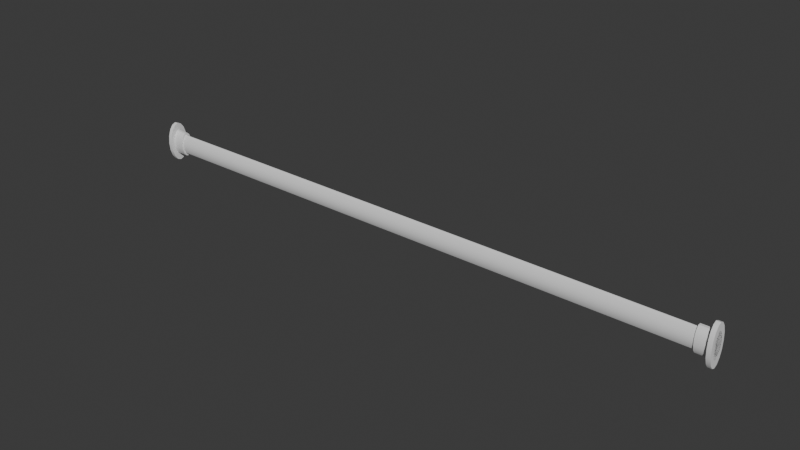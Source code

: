 # Source: GeoNodeClosetRod.blend  (saved by Blender 5.1.29; exported with 4.5.12 LTS)
import bpy
from mathutils import Matrix  # noqa: F401  (used for matrix-valued properties, if any)

bpy.ops.wm.read_factory_settings(use_empty=True)
scene = bpy.context.scene
scene.name = 'Scene'

# ---- collections
col_collection = bpy.data.collections.new('Collection'); scene.collection.children.link(col_collection)

# ---- node groups
ng_geonodeclosetrod = bpy.data.node_groups.new('GeoNodeClosetRod', 'GeometryNodeTree')
_s = ng_geonodeclosetrod.interface.new_socket(name='Geometry', in_out='OUTPUT', socket_type='NodeSocketGeometry')
_s = ng_geonodeclosetrod.interface.new_socket(name='Geometry', in_out='INPUT', socket_type='NodeSocketGeometry')
_s = ng_geonodeclosetrod.interface.new_socket(name='Dim X', in_out='INPUT', socket_type='NodeSocketFloat')
_s.subtype = 'DISTANCE'
_s.default_value = 1.0
_s = ng_geonodeclosetrod.interface.new_socket(name='Radius', in_out='INPUT', socket_type='NodeSocketFloat')
_s.subtype = 'DISTANCE'
_s = ng_geonodeclosetrod.interface.new_socket(name='Cup Depth', in_out='INPUT', socket_type='NodeSocketFloat')
_s.subtype = 'DISTANCE'
_s = ng_geonodeclosetrod.interface.new_socket(name='Cup Depth 2', in_out='INPUT', socket_type='NodeSocketFloat')
_s.subtype = 'DISTANCE'
_s = ng_geonodeclosetrod.interface.new_socket(name='Is Oval', in_out='INPUT', socket_type='NodeSocketBool')
_s = ng_geonodeclosetrod.interface.new_socket(name='Material', in_out='INPUT', socket_type='NodeSocketMaterial')
ng_geonodeclosetrod.is_modifier = True
_N = ng_geonodeclosetrod.nodes; _L = ng_geonodeclosetrod.links
n0 = _N.new('GeometryNodeJoinGeometry'); n0.name = 'Join Geometry'; n0.location = (717, 79)
n1 = _N.new('ShaderNodeMath'); n1.name = 'Math'; n1.location = (86, 271)
n1.operation = 'DIVIDE'
n1.inputs[1].default_value = 2.0
n2 = _N.new('GeometryNodeTransform'); n2.name = 'Transform Geometry'; n2.location = (470, 370)
n2.inputs[2].default_value = (0.0, 1.571, 0.0)
n3 = _N.new('ShaderNodeCombineXYZ'); n3.name = 'Combine XYZ'; n3.location = (252, 260)
n4 = _N.new('ShaderNodeMath'); n4.name = 'Math.001'; n4.location = (-355, 297)
n4.label = 'Divide'
n4.operation = 'DIVIDE'
n4.inputs[1].default_value = 2.0
n5 = _N.new('GeometryNodeTransform'); n5.name = 'Transform Geometry.001'; n5.location = (459, 5)
n5.inputs[2].default_value = (0.0, 1.571, 0.0)
n6 = _N.new('GeometryNodeTransform'); n6.name = 'Transform Geometry.002'; n6.location = (468, -280)
n6.inputs[2].default_value = (0.0, 1.571, 0.0)
n7 = _N.new('ShaderNodeMath'); n7.name = 'Math.002'; n7.location = (96, -78)
n7.label = 'Divide'
n7.operation = 'DIVIDE'
n7.inputs[1].default_value = 2.0
n8 = _N.new('ShaderNodeCombineXYZ'); n8.name = 'Combine XYZ.001'; n8.location = (263, -85)
n9 = _N.new('ShaderNodeMath'); n9.name = 'Math.003'; n9.location = (74, -359)
n9.label = 'Divide'
n9.operation = 'DIVIDE'
n9.inputs[1].default_value = 2.0
n10 = _N.new('ShaderNodeCombineXYZ'); n10.name = 'Combine XYZ.002'; n10.location = (241, -365)
n11 = _N.new('GeometryNodeMeshCylinder'); n11.name = 'Cylinder.001'; n11.location = (-140, 89)
n11.label = 'Cup'
n11.width = 123
n11.inputs[0].default_value = 16
n12 = _N.new('GeometryNodeMeshCylinder'); n12.name = 'Cylinder.002'; n12.location = (-150, -207)
n12.label = 'Cup'
n12.inputs[0].default_value = 15
n13 = _N.new('ShaderNodeMath'); n13.name = 'Math.004'; n13.location = (-659, -509)
n13.label = 'Divide'
n13.operation = 'DIVIDE'
n13.inputs[1].default_value = 1.6
n14 = _N.new('GeometryNodeMeshCylinder'); n14.name = 'Cylinder'; n14.location = (-137, 372)
n14.label = 'Rod'
n14.inputs[0].default_value = 12
n15 = _N.new('GeometryNodeSetShadeSmooth'); n15.name = 'Set Shade Smooth'; n15.location = (1342, 114)
n16 = _N.new('NodeGroupOutput'); n16.name = 'Group Output'; n16.location = (1782, 99)
n17 = _N.new('GeometryNodeSplitEdges'); n17.name = 'Split Edges'; n17.location = (1122, 49)
n18 = _N.new('GeometryNodeInputMeshEdgeAngle'); n18.name = 'Edge Angle'; n18.location = (732, -61)
n19 = _N.new('FunctionNodeCompare'); n19.name = 'Compare'; n19.location = (919, -74)
n19.inputs[6].default_value = (0.0, 0.0, 0.0, 0.0)
n19.inputs[7].default_value = (0.0, 0.0, 0.0, 0.0)
n20 = _N.new('ShaderNodeMath'); n20.name = 'Math.009'; n20.location = (738, -154)
n20.operation = 'RADIANS'
n20.inputs[0].default_value = 30.0
n21 = _N.new('GeometryNodeTransform'); n21.name = 'Transform Geometry.003'; n21.location = (472, -504)
n21.inputs[2].default_value = (0.0, 1.571, 0.0)
n22 = _N.new('ShaderNodeCombineXYZ'); n22.name = 'Combine XYZ.005'; n22.location = (233, -588)
n23 = _N.new('ShaderNodeMath'); n23.name = 'Math.007'; n23.location = (60, -569)
n23.operation = 'SUBTRACT'
n24 = _N.new('ShaderNodeMath'); n24.name = 'Math.005'; n24.location = (-140, -587)
n24.label = 'Divide'
n24.operation = 'DIVIDE'
n24.inputs[1].default_value = 2.0
n25 = _N.new('GeometryNodeTransform'); n25.name = 'Transform Geometry.004'; n25.location = (480, -717)
n25.inputs[2].default_value = (0.0, 1.571, 0.0)
n26 = _N.new('ShaderNodeMath'); n26.name = 'Math.008'; n26.location = (76, -793)
n26.operation = 'SUBTRACT'
n27 = _N.new('ShaderNodeMath'); n27.name = 'Math.006'; n27.location = (-135, -778)
n27.label = 'Divide'
n27.operation = 'DIVIDE'
n27.inputs[1].default_value = 2.0
n28 = _N.new('ShaderNodeCombineXYZ'); n28.name = 'Combine XYZ.004'; n28.location = (274, -809)
n29 = _N.new('GeometryNodeSwitch'); n29.name = 'Switch'; n29.location = (157, 667)
n29.input_type = 'VECTOR'
n29.inputs[1].default_value = (1.0, 1.0, 1.0)
n29.inputs[2].default_value = (1.0, 0.5, 1.0)
n30 = _N.new('GeometryNodeSetMaterial'); n30.name = 'Set Material'; n30.location = (1562, 16)
n31 = _N.new('NodeGroupInput'); n31.name = 'Group Input'; n31.location = (-891, -48)
_L.new(n31.outputs[1], n14.inputs[4])
_L.new(n14.outputs[0], n2.inputs[0])
_L.new(n1.outputs[0], n3.inputs[0])
_L.new(n3.outputs[0], n2.inputs[1])
_L.new(n31.outputs[1], n1.inputs[0])
_L.new(n31.outputs[2], n4.inputs[0])
_L.new(n4.outputs[0], n14.inputs[3])
_L.new(n2.outputs[0], n0.inputs[0])
_L.new(n31.outputs[2], n11.inputs[3])
_L.new(n5.outputs[0], n0.inputs[0])
_L.new(n31.outputs[3], n11.inputs[4])
_L.new(n31.outputs[3], n7.inputs[0])
_L.new(n7.outputs[0], n8.inputs[0])
_L.new(n8.outputs[0], n5.inputs[1])
_L.new(n17.outputs[0], n15.inputs[0])
_L.new(n30.outputs[0], n16.inputs[0])
_L.new(n11.outputs[0], n5.inputs[0])
_L.new(n9.outputs[0], n10.inputs[0])
_L.new(n12.outputs[0], n6.inputs[0])
_L.new(n6.outputs[0], n0.inputs[0])
_L.new(n31.outputs[4], n9.inputs[0])
_L.new(n31.outputs[4], n12.inputs[4])
_L.new(n13.outputs[0], n12.inputs[3])
_L.new(n31.outputs[2], n13.inputs[0])
_L.new(n10.outputs[0], n6.inputs[1])
_L.new(n26.outputs[0], n28.inputs[0])
_L.new(n11.outputs[0], n21.inputs[0])
_L.new(n12.outputs[0], n25.inputs[0])
_L.new(n21.outputs[0], n0.inputs[0])
_L.new(n25.outputs[0], n0.inputs[0])
_L.new(n23.outputs[0], n22.inputs[0])
_L.new(n22.outputs[0], n21.inputs[1])
_L.new(n31.outputs[3], n24.inputs[0])
_L.new(n31.outputs[1], n23.inputs[0])
_L.new(n24.outputs[0], n23.inputs[1])
_L.new(n31.outputs[4], n27.inputs[0])
_L.new(n28.outputs[0], n25.inputs[1])
_L.new(n27.outputs[0], n26.inputs[1])
_L.new(n31.outputs[1], n26.inputs[0])
_L.new(n0.outputs[0], n17.inputs[0])
_L.new(n18.outputs[0], n19.inputs[0])
_L.new(n20.outputs[0], n19.inputs[1])
_L.new(n19.outputs[0], n17.inputs[1])
_L.new(n29.outputs[0], n2.inputs[3])
_L.new(n31.outputs[5], n29.inputs[0])
_L.new(n29.outputs[0], n5.inputs[3])
_L.new(n29.outputs[0], n6.inputs[3])
_L.new(n29.outputs[0], n21.inputs[3])
_L.new(n29.outputs[0], n25.inputs[3])
_L.new(n15.outputs[0], n30.inputs[0])
_L.new(n31.outputs[6], n30.inputs[2])
n16.is_active_output = True

# ---- world
world_world = bpy.data.worlds.new('World'); scene.world = world_world
world_world.use_nodes = True; world_world.node_tree.nodes.clear()
_N = world_world.node_tree.nodes; _L = world_world.node_tree.links
n0 = _N.new('ShaderNodeOutputWorld'); n0.name = 'World Output'; n0.location = (300, 300)
n1 = _N.new('ShaderNodeBackground'); n1.name = 'Background'; n1.location = (10, 300)
n1.inputs[0].default_value = (0.05088, 0.05088, 0.05088, 1.0)
_L.new(n1.outputs[0], n0.inputs[0])
n0.is_active_output = True
world_world.color = (0.05088, 0.05088, 0.05088)
world_world.use_sun_shadow = False
world_world.sun_shadow_jitter_overblur = 0.0

# ---- meshes
me_cube = bpy.data.meshes.new('Cube')
me_cube.from_pydata([], [], [])
_uv = me_cube.uv_layers.new(name='UVMap')
_uv.uv.foreach_set('vector', [])
me_cube.update()

# ---- objects
ob_closet_rod = bpy.data.objects.new('Closet Rod', me_cube)

# ---- transforms, parenting, visibility, modifiers, constraints
ob_closet_rod.location = (0.0, 0.0, 0.0)
_m = ob_closet_rod.modifiers.new('GeometryNodes', 'NODES')
_m.node_group = ng_geonodeclosetrod
_gi = [s.identifier for s in ng_geonodeclosetrod.interface.items_tree if s.item_type == 'SOCKET' and s.in_out == 'INPUT']
_m[_gi[1]] = 0.762  # Dim X
_m[_gi[2]] = 0.0254  # Radius
_m[_gi[3]] = 0.00508  # Cup Depth
_m[_gi[4]] = 0.02032  # Cup Depth 2
_m[_gi[5]] = True  # Is Oval
_m[_gi[6]] = None  # Material

# ---- collection membership
col_collection.objects.link(ob_closet_rod)

# ---- scene / render settings (as saved in the file)
scene.frame_start = 1; scene.frame_end = 250; scene.frame_set(1)
scene.render.engine = 'BLENDER_EEVEE_NEXT'
scene.render.bake_bias = 0.0
scene.render.bake_samples = 0
scene.cycles.sampling_pattern = 'TABULATED_SOBOL'
scene.eevee.use_gtao = True
scene.eevee.use_raytracing = True
bpy.context.view_layer.update()

# ---- added for rendering (the .blend has no active camera and no usable light): camera, sun
cam_auto = bpy.data.cameras.new('AutoCamera')
cam_auto.lens = 50.0
cam_auto.sensor_width = 36.0
cam_auto.clip_end = 1000.0
ob_auto_camera = bpy.data.objects.new('AutoCamera', cam_auto)
scene.collection.objects.link(ob_auto_camera)
ob_auto_camera.location = (1.08798, -0.848372, 0.565581)
ob_auto_camera.rotation_euler = (1.09748, -7.21219e-08, 0.694738)
scene.camera = ob_auto_camera
light_auto_sun = bpy.data.lights.new('AutoSun', 'SUN')
light_auto_sun.energy = 3.0
light_auto_sun.angle = 0.0523599
ob_auto_sun = bpy.data.objects.new('AutoSun', light_auto_sun)
scene.collection.objects.link(ob_auto_sun)
ob_auto_sun.rotation_euler = (0.872665, 0.174533, 0.523599)
bpy.context.view_layer.update()
